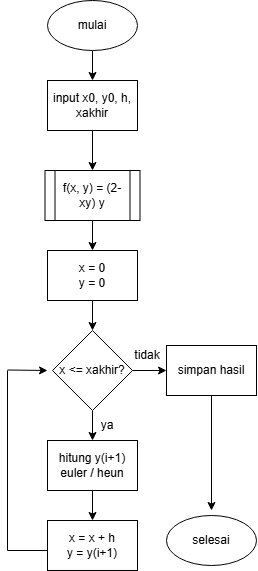

The diagram above was exported from draw.io. Its source (the exported page's mxGraphModel, read from the mxfile embedded in the PNG):
<mxGraphModel dx="709" dy="584" grid="1" gridSize="10" guides="1" tooltips="1" connect="1" arrows="1" fold="1" page="1" pageScale="1" pageWidth="827" pageHeight="1169" math="0" shadow="0">
  <root>
    <mxCell id="WIyWlLk6GJQsqaUBKTNV-0" />
    <mxCell id="WIyWlLk6GJQsqaUBKTNV-1" parent="WIyWlLk6GJQsqaUBKTNV-0" />
    <mxCell id="be2ryQSU7dGUtsWgE5sJ-18" edge="1" parent="WIyWlLk6GJQsqaUBKTNV-1" source="be2ryQSU7dGUtsWgE5sJ-0" style="edgeStyle=orthogonalEdgeStyle;rounded=0;orthogonalLoop=1;jettySize=auto;html=1;" target="be2ryQSU7dGUtsWgE5sJ-12" value="">
      <mxGeometry relative="1" as="geometry" />
    </mxCell>
    <mxCell id="be2ryQSU7dGUtsWgE5sJ-0" parent="WIyWlLk6GJQsqaUBKTNV-1" style="rounded=0;whiteSpace=wrap;html=1;" value="input x0, y0, h, xakhir" vertex="1">
      <mxGeometry height="50" width="90" x="250" y="100" as="geometry" />
    </mxCell>
    <mxCell id="be2ryQSU7dGUtsWgE5sJ-17" edge="1" parent="WIyWlLk6GJQsqaUBKTNV-1" source="be2ryQSU7dGUtsWgE5sJ-1" style="edgeStyle=orthogonalEdgeStyle;rounded=0;orthogonalLoop=1;jettySize=auto;html=1;" target="be2ryQSU7dGUtsWgE5sJ-0" value="">
      <mxGeometry relative="1" as="geometry" />
    </mxCell>
    <mxCell id="be2ryQSU7dGUtsWgE5sJ-1" parent="WIyWlLk6GJQsqaUBKTNV-1" style="ellipse;whiteSpace=wrap;html=1;" value="mulai" vertex="1">
      <mxGeometry height="50" width="90" x="250" y="20" as="geometry" />
    </mxCell>
    <mxCell id="be2ryQSU7dGUtsWgE5sJ-2" parent="WIyWlLk6GJQsqaUBKTNV-1" style="ellipse;whiteSpace=wrap;html=1;" value="selesai" vertex="1">
      <mxGeometry height="50" width="90" x="369" y="535" as="geometry" />
    </mxCell>
    <mxCell id="be2ryQSU7dGUtsWgE5sJ-26" edge="1" parent="WIyWlLk6GJQsqaUBKTNV-1" source="be2ryQSU7dGUtsWgE5sJ-3" style="edgeStyle=orthogonalEdgeStyle;rounded=0;orthogonalLoop=1;jettySize=auto;html=1;" value="">
      <mxGeometry relative="1" as="geometry">
        <mxPoint x="414" y="530" as="targetPoint" />
      </mxGeometry>
    </mxCell>
    <mxCell id="be2ryQSU7dGUtsWgE5sJ-3" parent="WIyWlLk6GJQsqaUBKTNV-1" style="rounded=0;whiteSpace=wrap;html=1;" value="simpan hasil" vertex="1">
      <mxGeometry height="50" width="90" x="369" y="365" as="geometry" />
    </mxCell>
    <mxCell id="be2ryQSU7dGUtsWgE5sJ-6" parent="WIyWlLk6GJQsqaUBKTNV-1" style="rounded=0;whiteSpace=wrap;html=1;" value="x = x + h&lt;div&gt;y = y(i+1)&lt;/div&gt;" vertex="1">
      <mxGeometry height="50" width="90" x="250" y="540" as="geometry" />
    </mxCell>
    <mxCell id="be2ryQSU7dGUtsWgE5sJ-23" edge="1" parent="WIyWlLk6GJQsqaUBKTNV-1" source="be2ryQSU7dGUtsWgE5sJ-7" style="edgeStyle=orthogonalEdgeStyle;rounded=0;orthogonalLoop=1;jettySize=auto;html=1;" target="be2ryQSU7dGUtsWgE5sJ-6" value="">
      <mxGeometry relative="1" as="geometry" />
    </mxCell>
    <mxCell id="be2ryQSU7dGUtsWgE5sJ-7" parent="WIyWlLk6GJQsqaUBKTNV-1" style="rounded=0;whiteSpace=wrap;html=1;" value="hitung y(i+1)&lt;div&gt;euler / heun&lt;/div&gt;" vertex="1">
      <mxGeometry height="50" width="90" x="250" y="460" as="geometry" />
    </mxCell>
    <mxCell id="be2ryQSU7dGUtsWgE5sJ-22" edge="1" parent="WIyWlLk6GJQsqaUBKTNV-1" source="be2ryQSU7dGUtsWgE5sJ-9" style="edgeStyle=orthogonalEdgeStyle;rounded=0;orthogonalLoop=1;jettySize=auto;html=1;" target="be2ryQSU7dGUtsWgE5sJ-7" value="">
      <mxGeometry relative="1" as="geometry" />
    </mxCell>
    <mxCell id="be2ryQSU7dGUtsWgE5sJ-24" edge="1" parent="WIyWlLk6GJQsqaUBKTNV-1" source="be2ryQSU7dGUtsWgE5sJ-9" style="edgeStyle=orthogonalEdgeStyle;rounded=0;orthogonalLoop=1;jettySize=auto;html=1;" target="be2ryQSU7dGUtsWgE5sJ-3" value="">
      <mxGeometry relative="1" as="geometry" />
    </mxCell>
    <mxCell id="be2ryQSU7dGUtsWgE5sJ-9" parent="WIyWlLk6GJQsqaUBKTNV-1" style="rhombus;whiteSpace=wrap;html=1;" value="x &amp;lt;= xakhir?" vertex="1">
      <mxGeometry height="80" width="80" x="255" y="350" as="geometry" />
    </mxCell>
    <mxCell id="be2ryQSU7dGUtsWgE5sJ-21" edge="1" parent="WIyWlLk6GJQsqaUBKTNV-1" source="be2ryQSU7dGUtsWgE5sJ-10" style="edgeStyle=orthogonalEdgeStyle;rounded=0;orthogonalLoop=1;jettySize=auto;html=1;" target="be2ryQSU7dGUtsWgE5sJ-9" value="">
      <mxGeometry relative="1" as="geometry" />
    </mxCell>
    <mxCell id="be2ryQSU7dGUtsWgE5sJ-10" parent="WIyWlLk6GJQsqaUBKTNV-1" style="rounded=0;whiteSpace=wrap;html=1;" value="x = 0&lt;div&gt;y = 0&lt;/div&gt;" vertex="1">
      <mxGeometry height="50" width="90" x="250" y="270" as="geometry" />
    </mxCell>
    <mxCell id="be2ryQSU7dGUtsWgE5sJ-19" edge="1" parent="WIyWlLk6GJQsqaUBKTNV-1" source="be2ryQSU7dGUtsWgE5sJ-12" style="edgeStyle=orthogonalEdgeStyle;rounded=0;orthogonalLoop=1;jettySize=auto;html=1;" target="be2ryQSU7dGUtsWgE5sJ-10" value="">
      <mxGeometry relative="1" as="geometry" />
    </mxCell>
    <mxCell id="be2ryQSU7dGUtsWgE5sJ-12" parent="WIyWlLk6GJQsqaUBKTNV-1" style="shape=process;whiteSpace=wrap;html=1;backgroundOutline=1;" value="f(x, y) = (2-xy) y" vertex="1">
      <mxGeometry height="50" width="95" x="247.5" y="190" as="geometry" />
    </mxCell>
    <mxCell id="be2ryQSU7dGUtsWgE5sJ-32" edge="1" parent="WIyWlLk6GJQsqaUBKTNV-1" style="edgeStyle=none;orthogonalLoop=1;jettySize=auto;html=1;rounded=0;" value="">
      <mxGeometry relative="1" width="80" as="geometry">
        <Array as="points" />
        <mxPoint x="210" y="389.5" as="sourcePoint" />
        <mxPoint x="250" y="390" as="targetPoint" />
      </mxGeometry>
    </mxCell>
    <mxCell id="be2ryQSU7dGUtsWgE5sJ-33" edge="1" parent="WIyWlLk6GJQsqaUBKTNV-1" style="edgeStyle=none;orthogonalLoop=1;jettySize=auto;html=1;rounded=0;endArrow=none;endFill=0;" value="">
      <mxGeometry relative="1" width="80" as="geometry">
        <Array as="points" />
        <mxPoint x="210" y="390" as="sourcePoint" />
        <mxPoint x="210" y="570" as="targetPoint" />
      </mxGeometry>
    </mxCell>
    <mxCell id="be2ryQSU7dGUtsWgE5sJ-34" edge="1" parent="WIyWlLk6GJQsqaUBKTNV-1" style="edgeStyle=none;orthogonalLoop=1;jettySize=auto;html=1;rounded=0;endArrow=none;endFill=0;" value="">
      <mxGeometry relative="1" width="80" as="geometry">
        <Array as="points" />
        <mxPoint x="210" y="570" as="sourcePoint" />
        <mxPoint x="250" y="570" as="targetPoint" />
      </mxGeometry>
    </mxCell>
    <mxCell id="e2biWFuXmOtBIbAm7ZJo-0" parent="WIyWlLk6GJQsqaUBKTNV-1" style="text;html=1;whiteSpace=wrap;strokeColor=none;fillColor=none;align=center;verticalAlign=middle;rounded=0;" value="ya" vertex="1">
      <mxGeometry height="30" width="60" x="280" y="430" as="geometry" />
    </mxCell>
    <mxCell id="e2biWFuXmOtBIbAm7ZJo-1" parent="WIyWlLk6GJQsqaUBKTNV-1" style="text;html=1;whiteSpace=wrap;strokeColor=none;fillColor=none;align=center;verticalAlign=middle;rounded=0;" value="tidak" vertex="1">
      <mxGeometry height="30" width="60" x="320" y="360" as="geometry" />
    </mxCell>
  </root>
</mxGraphModel>